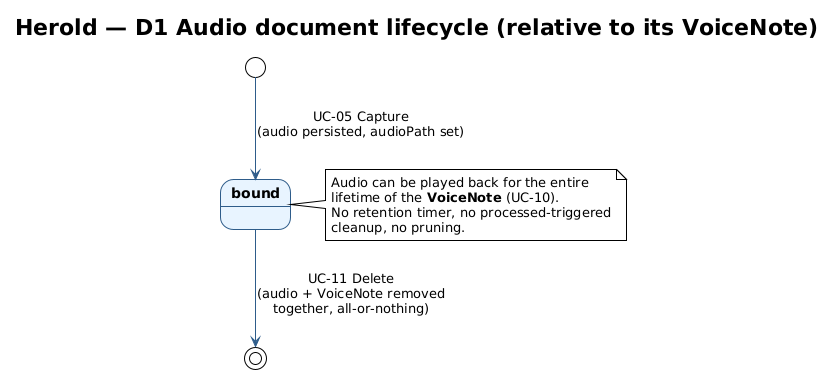

The diagram above was rendered by PlantUML. Its source (embedded in the PNG):
@startuml d1-audio-lifecycle-states
!theme plain
skinparam shadowing false
skinparam state {
  BackgroundColor #E8F4FF
  BorderColor #2E5C8A
  FontStyle bold
  ArrowColor #2E5C8A
}

title Herold — D1 Audio document lifecycle (relative to its VoiceNote)

[*] --> bound : UC-05 Capture\n(audio persisted, audioPath set)

state bound
note right of bound
  Audio can be played back for the entire
  lifetime of the **VoiceNote** (UC-10).
  No retention timer, no processed-triggered
  cleanup, no pruning.
end note

bound --> [*] : UC-11 Delete\n(audio + VoiceNote removed\ntogether, all-or-nothing)

@enduml